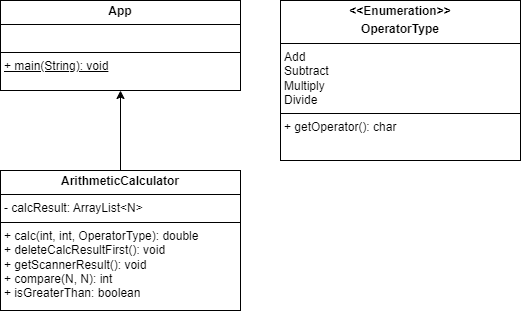

The diagram above was exported from draw.io. Its source (the exported page's mxGraphModel, read from the mxfile embedded in the PNG):
<mxGraphModel dx="1434" dy="746" grid="1" gridSize="10" guides="1" tooltips="1" connect="1" arrows="1" fold="1" page="1" pageScale="1" pageWidth="827" pageHeight="1169" math="0" shadow="0">
  <root>
    <mxCell id="0" />
    <mxCell id="1" parent="0" />
    <mxCell id="mZE_-l8mPDWDYDU1YAfH-105" style="edgeStyle=orthogonalEdgeStyle;rounded=0;orthogonalLoop=1;jettySize=auto;html=1;exitX=0.5;exitY=0;exitDx=0;exitDy=0;entryX=0.5;entryY=1;entryDx=0;entryDy=0;" parent="1" source="mZE_-l8mPDWDYDU1YAfH-103" target="mZE_-l8mPDWDYDU1YAfH-104" edge="1">
      <mxGeometry relative="1" as="geometry" />
    </mxCell>
    <mxCell id="mZE_-l8mPDWDYDU1YAfH-103" value="&lt;p style=&quot;margin:0px;margin-top:4px;text-align:center;&quot;&gt;&lt;b&gt;ArithmeticCalculator&lt;/b&gt;&lt;/p&gt;&lt;hr size=&quot;1&quot; style=&quot;border-style:solid;&quot;&gt;&lt;p style=&quot;margin:0px;margin-left:4px;&quot;&gt;- calcResult: ArrayList&lt;span style=&quot;background-color: initial;&quot;&gt;&amp;lt;N&amp;gt;&lt;/span&gt;&lt;/p&gt;&lt;hr size=&quot;1&quot; style=&quot;border-style:solid;&quot;&gt;&lt;p style=&quot;margin:0px;margin-left:4px;&quot;&gt;+ calc(int, int, OperatorType): double&lt;/p&gt;&lt;p style=&quot;margin:0px;margin-left:4px;&quot;&gt;+ deleteCalcResultFirst(): void&lt;/p&gt;&lt;p style=&quot;margin:0px;margin-left:4px;&quot;&gt;+ getScannerResult(): void&lt;/p&gt;&lt;p style=&quot;margin:0px;margin-left:4px;&quot;&gt;+ compare(N, N): int&lt;/p&gt;&lt;p style=&quot;margin:0px;margin-left:4px;&quot;&gt;+ isGreaterThan: boolean&lt;/p&gt;" style="verticalAlign=top;align=left;overflow=fill;html=1;whiteSpace=wrap;" parent="1" vertex="1">
      <mxGeometry x="80" y="190" width="240" height="140" as="geometry" />
    </mxCell>
    <mxCell id="mZE_-l8mPDWDYDU1YAfH-104" value="&lt;p style=&quot;margin:0px;margin-top:4px;text-align:center;&quot;&gt;&lt;b&gt;App&lt;/b&gt;&lt;/p&gt;&lt;hr size=&quot;1&quot; style=&quot;border-style:solid;&quot;&gt;&lt;p style=&quot;margin:0px;margin-left:4px;&quot;&gt;&lt;br&gt;&lt;/p&gt;&lt;hr size=&quot;1&quot; style=&quot;border-style:solid;&quot;&gt;&lt;p style=&quot;margin:0px;margin-left:4px;&quot;&gt;&lt;u&gt;+ main(String): void&lt;/u&gt;&lt;/p&gt;" style="verticalAlign=top;align=left;overflow=fill;html=1;whiteSpace=wrap;" parent="1" vertex="1">
      <mxGeometry x="80" y="20" width="240" height="90" as="geometry" />
    </mxCell>
    <mxCell id="B2j-qIE34QfHqwxTpnsQ-1" value="&lt;p style=&quot;margin:0px;margin-top:4px;text-align:center;&quot;&gt;&lt;b&gt;&amp;lt;&amp;lt;Enumeration&amp;gt;&amp;gt;&lt;/b&gt;&lt;/p&gt;&lt;p style=&quot;margin:0px;margin-top:4px;text-align:center;&quot;&gt;&lt;b&gt;OperatorType&lt;/b&gt;&lt;/p&gt;&lt;hr size=&quot;1&quot; style=&quot;border-style:solid;&quot;&gt;&lt;p style=&quot;margin:0px;margin-left:4px;&quot;&gt;Add&lt;/p&gt;&lt;p style=&quot;margin:0px;margin-left:4px;&quot;&gt;Subtract&lt;/p&gt;&lt;p style=&quot;margin:0px;margin-left:4px;&quot;&gt;Multiply&lt;/p&gt;&lt;p style=&quot;margin:0px;margin-left:4px;&quot;&gt;Divide&lt;/p&gt;&lt;hr size=&quot;1&quot; style=&quot;border-style:solid;&quot;&gt;&lt;p style=&quot;margin:0px;margin-left:4px;&quot;&gt;+ getOperator(): char&lt;/p&gt;" style="verticalAlign=top;align=left;overflow=fill;html=1;whiteSpace=wrap;" vertex="1" parent="1">
      <mxGeometry x="360" y="20" width="240" height="160" as="geometry" />
    </mxCell>
  </root>
</mxGraphModel>